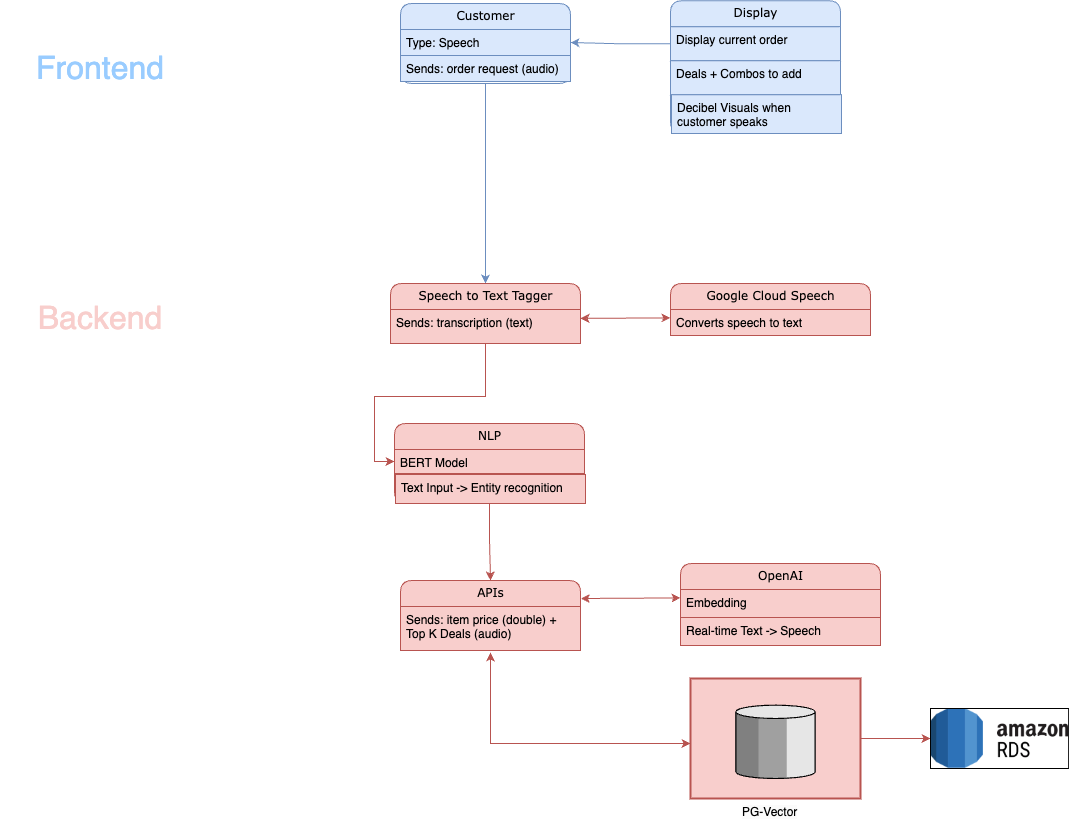

The diagram above was exported from draw.io. Its source (the exported page's mxGraphModel, read from the mxfile embedded in the PNG):
<mxGraphModel dx="2568" dy="1782" grid="1" gridSize="10" guides="1" tooltips="1" connect="1" arrows="1" fold="1" page="1" pageScale="1" pageWidth="1100" pageHeight="850" background="#ffffff" math="0" shadow="0">
  <root>
    <mxCell id="0" />
    <mxCell id="1" parent="0" />
    <mxCell id="pwJAeaW70v2FeabsXyH9-105" style="edgeStyle=orthogonalEdgeStyle;rounded=0;orthogonalLoop=1;jettySize=auto;html=1;entryX=0.5;entryY=0;entryDx=0;entryDy=0;fillColor=#dae8fc;strokeColor=#6c8ebf;" parent="1" source="21ea969265ad0168-6" target="pwJAeaW70v2FeabsXyH9-57" edge="1">
      <mxGeometry relative="1" as="geometry" />
    </mxCell>
    <mxCell id="21ea969265ad0168-6" value="Customer" style="swimlane;html=1;fontStyle=0;childLayout=stackLayout;horizontal=1;startSize=26;fillColor=#dae8fc;horizontalStack=0;resizeParent=1;resizeLast=0;collapsible=1;marginBottom=0;swimlaneFillColor=#ffffff;align=center;rounded=1;shadow=0;comic=0;labelBackgroundColor=none;strokeWidth=1;fontFamily=Verdana;fontSize=12;strokeColor=#6c8ebf;" parent="1" vertex="1">
      <mxGeometry x="390" y="-320" width="170" height="80" as="geometry" />
    </mxCell>
    <mxCell id="21ea969265ad0168-7" value="Type: Speech" style="text;html=1;strokeColor=#6c8ebf;fillColor=#dae8fc;spacingLeft=4;spacingRight=4;whiteSpace=wrap;overflow=hidden;rotatable=0;points=[[0,0.5],[1,0.5]];portConstraint=eastwest;" parent="21ea969265ad0168-6" vertex="1">
      <mxGeometry y="26" width="170" height="26" as="geometry" />
    </mxCell>
    <mxCell id="21ea969265ad0168-8" value="Sends: order request (audio)" style="text;html=1;strokeColor=#6c8ebf;fillColor=#dae8fc;spacingLeft=4;spacingRight=4;whiteSpace=wrap;overflow=hidden;rotatable=0;points=[[0,0.5],[1,0.5]];portConstraint=eastwest;" parent="21ea969265ad0168-6" vertex="1">
      <mxGeometry y="52" width="170" height="26" as="geometry" />
    </mxCell>
    <mxCell id="21ea969265ad0168-10" value="Google Cloud Speech" style="swimlane;html=1;fontStyle=0;childLayout=stackLayout;horizontal=1;startSize=26;fillColor=#f8cecc;horizontalStack=0;resizeParent=1;resizeLast=0;collapsible=1;marginBottom=0;swimlaneFillColor=#ffffff;align=center;rounded=1;shadow=0;comic=0;labelBackgroundColor=none;strokeWidth=1;fontFamily=Verdana;fontSize=12;strokeColor=#b85450;" parent="1" vertex="1">
      <mxGeometry x="660" y="-40" width="200" height="52" as="geometry" />
    </mxCell>
    <mxCell id="21ea969265ad0168-52" value="Converts speech to text" style="text;html=1;strokeColor=#b85450;fillColor=#f8cecc;spacingLeft=4;spacingRight=4;whiteSpace=wrap;overflow=hidden;rotatable=0;points=[[0,0.5],[1,0.5]];portConstraint=eastwest;" parent="21ea969265ad0168-10" vertex="1">
      <mxGeometry y="26" width="200" height="26" as="geometry" />
    </mxCell>
    <mxCell id="21ea969265ad0168-22" value="OpenAI" style="swimlane;html=1;fontStyle=0;childLayout=stackLayout;horizontal=1;startSize=26;fillColor=#f8cecc;horizontalStack=0;resizeParent=1;resizeLast=0;collapsible=1;marginBottom=0;swimlaneFillColor=#ffffff;align=center;rounded=1;shadow=0;comic=0;labelBackgroundColor=none;strokeWidth=1;fontFamily=Verdana;fontSize=12;strokeColor=#b85450;" parent="1" vertex="1">
      <mxGeometry x="670" y="240" width="200" height="82" as="geometry" />
    </mxCell>
    <mxCell id="21ea969265ad0168-24" value="Embedding" style="text;html=1;strokeColor=#b85450;fillColor=#f8cecc;spacingLeft=4;spacingRight=4;whiteSpace=wrap;overflow=hidden;rotatable=0;points=[[0,0.5],[1,0.5]];portConstraint=eastwest;" parent="21ea969265ad0168-22" vertex="1">
      <mxGeometry y="26" width="200" height="28" as="geometry" />
    </mxCell>
    <mxCell id="pwJAeaW70v2FeabsXyH9-72" value="Real-time Text -&amp;gt; Speech" style="text;html=1;strokeColor=#b85450;fillColor=#f8cecc;spacingLeft=4;spacingRight=4;whiteSpace=wrap;overflow=hidden;rotatable=0;points=[[0,0.5],[1,0.5]];portConstraint=eastwest;" parent="21ea969265ad0168-22" vertex="1">
      <mxGeometry y="54" width="200" height="28" as="geometry" />
    </mxCell>
    <mxCell id="rbcyJgI6M4Cd8MmbsbUW-4" value="" style="edgeStyle=orthogonalEdgeStyle;rounded=0;orthogonalLoop=1;jettySize=auto;html=1;fillColor=#f8cecc;strokeColor=#b85450;" edge="1" parent="1" source="OCF2UlYwzifK8dWnwMIW-3" target="rbcyJgI6M4Cd8MmbsbUW-2">
      <mxGeometry relative="1" as="geometry" />
    </mxCell>
    <mxCell id="OCF2UlYwzifK8dWnwMIW-3" value="" style="strokeWidth=2;dashed=0;align=center;fontSize=12;verticalLabelPosition=bottom;verticalAlign=top;shape=mxgraph.eip.message_store;fillColor=#f8cecc;strokeColor=#b85450;" parent="1" vertex="1">
      <mxGeometry x="680" y="355" width="170" height="120" as="geometry" />
    </mxCell>
    <mxCell id="OCF2UlYwzifK8dWnwMIW-28" value="Display" style="swimlane;html=1;fontStyle=0;childLayout=stackLayout;horizontal=1;startSize=26;fillColor=#dae8fc;horizontalStack=0;resizeParent=1;resizeLast=0;collapsible=1;marginBottom=0;swimlaneFillColor=#ffffff;align=center;rounded=1;shadow=0;comic=0;labelBackgroundColor=none;strokeWidth=1;fontFamily=Verdana;fontSize=12;strokeColor=#6c8ebf;" parent="1" vertex="1">
      <mxGeometry x="660" y="-322.75" width="170" height="132.75" as="geometry" />
    </mxCell>
    <mxCell id="pwJAeaW70v2FeabsXyH9-11" value="Display current order&amp;nbsp;" style="text;html=1;strokeColor=#6c8ebf;fillColor=#dae8fc;spacingLeft=4;spacingRight=4;whiteSpace=wrap;overflow=hidden;rotatable=0;points=[[0,0.5],[1,0.5]];portConstraint=eastwest;" parent="OCF2UlYwzifK8dWnwMIW-28" vertex="1">
      <mxGeometry y="26" width="170" height="34" as="geometry" />
    </mxCell>
    <mxCell id="rbcyJgI6M4Cd8MmbsbUW-5" value="Deals + Combos to add" style="text;html=1;strokeColor=#6c8ebf;fillColor=#dae8fc;spacingLeft=4;spacingRight=4;whiteSpace=wrap;overflow=hidden;rotatable=0;points=[[0,0.5],[1,0.5]];portConstraint=eastwest;" vertex="1" parent="OCF2UlYwzifK8dWnwMIW-28">
      <mxGeometry y="60" width="170" height="34" as="geometry" />
    </mxCell>
    <mxCell id="OCF2UlYwzifK8dWnwMIW-37" value="&lt;span style=&quot;caret-color: rgb(0, 0, 0); color: rgb(0, 0, 0); font-family: Helvetica; font-size: 12px; font-style: normal; font-variant-caps: normal; font-weight: 400; letter-spacing: normal; text-align: center; text-indent: 0px; text-transform: none; word-spacing: 0px; -webkit-text-stroke-width: 0px; background-color: rgb(251, 251, 251); text-decoration: none; float: none; display: inline !important;&quot;&gt;PG-Vector&lt;br&gt;&lt;/span&gt;" style="text;whiteSpace=wrap;html=1;" parent="1" vertex="1">
      <mxGeometry x="730" y="475" width="70" height="40" as="geometry" />
    </mxCell>
    <mxCell id="rbcyJgI6M4Cd8MmbsbUW-18" value="" style="edgeStyle=orthogonalEdgeStyle;rounded=0;orthogonalLoop=1;jettySize=auto;html=1;fillColor=#f8cecc;strokeColor=#b85450;" edge="1" parent="1" source="pwJAeaW70v2FeabsXyH9-57" target="rbcyJgI6M4Cd8MmbsbUW-10">
      <mxGeometry relative="1" as="geometry" />
    </mxCell>
    <mxCell id="pwJAeaW70v2FeabsXyH9-57" value="Speech to Text Tagger" style="swimlane;html=1;fontStyle=0;childLayout=stackLayout;horizontal=1;startSize=26;fillColor=#f8cecc;horizontalStack=0;resizeParent=1;resizeLast=0;collapsible=1;marginBottom=0;swimlaneFillColor=#ffffff;align=center;rounded=1;shadow=0;comic=0;labelBackgroundColor=none;strokeWidth=1;fontFamily=Verdana;fontSize=12;strokeColor=#b85450;" parent="1" vertex="1">
      <mxGeometry x="380" y="-40" width="190" height="60" as="geometry" />
    </mxCell>
    <mxCell id="pwJAeaW70v2FeabsXyH9-103" value="Sends: transcription (text)" style="text;html=1;strokeColor=#b85450;fillColor=#f8cecc;spacingLeft=4;spacingRight=4;whiteSpace=wrap;overflow=hidden;rotatable=0;points=[[0,0.5],[1,0.5]];portConstraint=eastwest;" parent="pwJAeaW70v2FeabsXyH9-57" vertex="1">
      <mxGeometry y="26" width="190" height="34" as="geometry" />
    </mxCell>
    <mxCell id="pwJAeaW70v2FeabsXyH9-70" value="APIs" style="swimlane;html=1;fontStyle=0;childLayout=stackLayout;horizontal=1;startSize=26;fillColor=#f8cecc;horizontalStack=0;resizeParent=1;resizeLast=0;collapsible=1;marginBottom=0;swimlaneFillColor=#ffffff;align=center;rounded=1;shadow=0;comic=0;labelBackgroundColor=none;strokeWidth=1;fontFamily=Verdana;fontSize=12;strokeColor=#b85450;" parent="1" vertex="1">
      <mxGeometry x="390" y="257" width="180" height="70" as="geometry" />
    </mxCell>
    <mxCell id="pwJAeaW70v2FeabsXyH9-109" value="Sends: item price (double) + Top K Deals (audio)" style="text;html=1;strokeColor=#b85450;fillColor=#f8cecc;spacingLeft=4;spacingRight=4;whiteSpace=wrap;overflow=hidden;rotatable=0;points=[[0,0.5],[1,0.5]];portConstraint=eastwest;" parent="pwJAeaW70v2FeabsXyH9-70" vertex="1">
      <mxGeometry y="26" width="180" height="44" as="geometry" />
    </mxCell>
    <mxCell id="pwJAeaW70v2FeabsXyH9-93" value="" style="endArrow=classic;startArrow=classic;html=1;rounded=0;entryX=0.005;entryY=1.122;entryDx=0;entryDy=0;entryPerimeter=0;exitX=1.002;exitY=0.615;exitDx=0;exitDy=0;exitPerimeter=0;fillColor=#f8cecc;strokeColor=#b85450;" parent="1" edge="1">
      <mxGeometry width="50" height="50" relative="1" as="geometry">
        <mxPoint x="570.3600000000001" y="274.9899999999998" as="sourcePoint" />
        <mxPoint x="670" y="274.41599999999994" as="targetPoint" />
        <Array as="points" />
      </mxGeometry>
    </mxCell>
    <mxCell id="pwJAeaW70v2FeabsXyH9-94" value="" style="endArrow=classic;startArrow=classic;html=1;rounded=0;fillColor=#f8cecc;strokeColor=#b85450;exitX=0.5;exitY=1.045;exitDx=0;exitDy=0;exitPerimeter=0;" parent="1" edge="1" source="pwJAeaW70v2FeabsXyH9-109">
      <mxGeometry width="50" height="50" relative="1" as="geometry">
        <mxPoint x="550" y="360" as="sourcePoint" />
        <mxPoint x="680" y="420" as="targetPoint" />
        <Array as="points">
          <mxPoint x="480" y="420" />
        </Array>
      </mxGeometry>
    </mxCell>
    <mxCell id="pwJAeaW70v2FeabsXyH9-95" value="" style="endArrow=classic;startArrow=classic;html=1;rounded=0;entryX=0.005;entryY=1.122;entryDx=0;entryDy=0;entryPerimeter=0;exitX=1.002;exitY=0.615;exitDx=0;exitDy=0;exitPerimeter=0;fillColor=#f8cecc;strokeColor=#b85450;" parent="1" edge="1">
      <mxGeometry width="50" height="50" relative="1" as="geometry">
        <mxPoint x="570" y="-5.080000000000016" as="sourcePoint" />
        <mxPoint x="660" y="-5.664000000000076" as="targetPoint" />
        <Array as="points" />
      </mxGeometry>
    </mxCell>
    <mxCell id="pwJAeaW70v2FeabsXyH9-112" value="&lt;font color=&quot;#f8cecc&quot; style=&quot;font-size: 32px;&quot;&gt;Backend&lt;/font&gt;" style="text;html=1;strokeColor=none;fillColor=none;align=center;verticalAlign=middle;whiteSpace=wrap;rounded=0;" parent="1" vertex="1">
      <mxGeometry x="-10" y="-40" width="200" height="70" as="geometry" />
    </mxCell>
    <mxCell id="pwJAeaW70v2FeabsXyH9-113" value="&lt;font color=&quot;#99ccff&quot; style=&quot;font-size: 32px;&quot;&gt;Frontend&lt;/font&gt;" style="text;html=1;strokeColor=none;fillColor=none;align=center;verticalAlign=middle;whiteSpace=wrap;rounded=0;" parent="1" vertex="1">
      <mxGeometry x="-10" y="-290" width="200" height="70" as="geometry" />
    </mxCell>
    <mxCell id="rbcyJgI6M4Cd8MmbsbUW-2" value="" style="shape=image;verticalLabelPosition=bottom;labelBackgroundColor=default;verticalAlign=top;aspect=fixed;imageAspect=0;image=https://assets-global.website-files.com/601064f495f4b4967f921aa9/635884ad45bd4b4723f4bc39_202210-rds-logo.png;imageBorder=#000000;imageBackground=none;labelBorderColor=default;" vertex="1" parent="1">
      <mxGeometry x="920" y="385" width="138.2" height="60" as="geometry" />
    </mxCell>
    <mxCell id="rbcyJgI6M4Cd8MmbsbUW-7" value="" style="edgeStyle=orthogonalEdgeStyle;rounded=0;orthogonalLoop=1;jettySize=auto;html=1;entryX=1;entryY=0.5;entryDx=0;entryDy=0;fillColor=#dae8fc;strokeColor=#6c8ebf;" edge="1" parent="1" source="pwJAeaW70v2FeabsXyH9-11" target="21ea969265ad0168-7">
      <mxGeometry relative="1" as="geometry" />
    </mxCell>
    <mxCell id="rbcyJgI6M4Cd8MmbsbUW-8" value="Decibel Visuals when customer speaks" style="text;html=1;strokeColor=#6c8ebf;fillColor=#dae8fc;spacingLeft=4;spacingRight=4;whiteSpace=wrap;overflow=hidden;rotatable=0;points=[[0,0.5],[1,0.5]];portConstraint=eastwest;" vertex="1" parent="1">
      <mxGeometry x="661" y="-228.75" width="170" height="38.75" as="geometry" />
    </mxCell>
    <mxCell id="rbcyJgI6M4Cd8MmbsbUW-15" value="" style="edgeStyle=orthogonalEdgeStyle;rounded=0;orthogonalLoop=1;jettySize=auto;html=1;entryX=0.5;entryY=0;entryDx=0;entryDy=0;fillColor=#f8cecc;strokeColor=#b85450;" edge="1" parent="1" source="rbcyJgI6M4Cd8MmbsbUW-9" target="pwJAeaW70v2FeabsXyH9-70">
      <mxGeometry relative="1" as="geometry" />
    </mxCell>
    <mxCell id="rbcyJgI6M4Cd8MmbsbUW-9" value="NLP" style="swimlane;html=1;fontStyle=0;childLayout=stackLayout;horizontal=1;startSize=26;fillColor=#f8cecc;horizontalStack=0;resizeParent=1;resizeLast=0;collapsible=1;marginBottom=0;swimlaneFillColor=#ffffff;align=center;rounded=1;shadow=0;comic=0;labelBackgroundColor=none;strokeWidth=1;fontFamily=Verdana;fontSize=12;strokeColor=#b85450;" vertex="1" parent="1">
      <mxGeometry x="384" y="100" width="190" height="80" as="geometry" />
    </mxCell>
    <mxCell id="rbcyJgI6M4Cd8MmbsbUW-10" value="BERT Model" style="text;html=1;strokeColor=#b85450;fillColor=#f8cecc;spacingLeft=4;spacingRight=4;whiteSpace=wrap;overflow=hidden;rotatable=0;points=[[0,0.5],[1,0.5]];portConstraint=eastwest;" vertex="1" parent="rbcyJgI6M4Cd8MmbsbUW-9">
      <mxGeometry y="26" width="190" height="24" as="geometry" />
    </mxCell>
    <mxCell id="rbcyJgI6M4Cd8MmbsbUW-11" value="Text Input -&amp;gt; Entity recognition&amp;nbsp;" style="text;html=1;strokeColor=#b85450;fillColor=#f8cecc;spacingLeft=4;spacingRight=4;whiteSpace=wrap;overflow=hidden;rotatable=0;points=[[0,0.5],[1,0.5]];portConstraint=eastwest;" vertex="1" parent="1">
      <mxGeometry x="385" y="151" width="190" height="29" as="geometry" />
    </mxCell>
  </root>
</mxGraphModel>